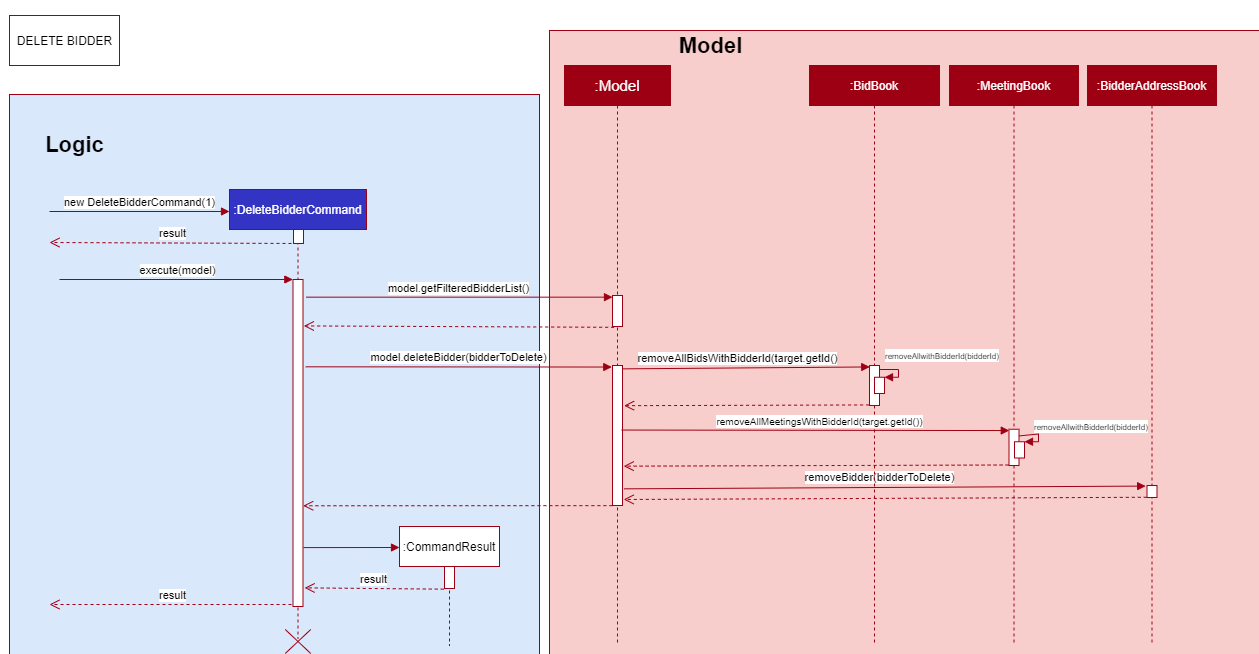

The diagram above was exported from draw.io. Its source (the exported page's mxGraphModel, read from the mxfile embedded in the PNG):
<mxGraphModel dx="1117" dy="1879" grid="1" gridSize="10" guides="1" tooltips="1" connect="1" arrows="1" fold="1" page="1" pageScale="1" pageWidth="1654" pageHeight="1169" math="0" shadow="0">
  <root>
    <mxCell id="aQ9Auo3LtnxlqRQo3afJ-0" />
    <mxCell id="aQ9Auo3LtnxlqRQo3afJ-1" parent="aQ9Auo3LtnxlqRQo3afJ-0" />
    <mxCell id="NikRxSNDCjr3YoTR8iOS-14" value="" style="html=1;rounded=0;sketch=0;fontColor=none;labelBackgroundColor=none;" parent="aQ9Auo3LtnxlqRQo3afJ-1" vertex="1">
      <mxGeometry x="310" y="-820" width="430" height="180" as="geometry" />
    </mxCell>
    <mxCell id="MD2MwUxC71xzobRS6UKT-1" value="" style="html=1;rounded=0;sketch=0;fontColor=none;labelBackgroundColor=none;" parent="aQ9Auo3LtnxlqRQo3afJ-1" vertex="1">
      <mxGeometry x="30" y="-590" width="525" height="220" as="geometry" />
    </mxCell>
    <mxCell id="8xbcATTXO6KV9dztljjq-0" value="" style="html=1;rounded=0;sketch=0;fontColor=none;labelBackgroundColor=none;" parent="aQ9Auo3LtnxlqRQo3afJ-1" vertex="1">
      <mxGeometry x="580" y="-592.76" width="350" height="222.76" as="geometry" />
    </mxCell>
    <mxCell id="boEmGXCjZXv3xt0Z3cYx-0" value="&lt;font color=&quot;#ffffff&quot;&gt;{abstract}&lt;br&gt;Person&lt;br&gt;&lt;/font&gt;" style="rounded=0;whiteSpace=wrap;html=1; text-fill=white;strokeColor=none;fillColor=#9D0012;" parent="aQ9Auo3LtnxlqRQo3afJ-1" vertex="1">
      <mxGeometry x="320" y="-430" width="110" height="30" as="geometry" />
    </mxCell>
    <mxCell id="boEmGXCjZXv3xt0Z3cYx-1" value="&lt;font color=&quot;#ffffff&quot;&gt;{abstract}&lt;br&gt;ClientPerson&lt;br&gt;&lt;/font&gt;" style="rounded=0;whiteSpace=wrap;html=1; text-fill=white;strokeColor=none;fillColor=#9D0012;" parent="aQ9Auo3LtnxlqRQo3afJ-1" vertex="1">
      <mxGeometry x="320" y="-510" width="110" height="30" as="geometry" />
    </mxCell>
    <mxCell id="boEmGXCjZXv3xt0Z3cYx-2" value="&lt;font color=&quot;#ffffff&quot;&gt;Name&lt;br&gt;&lt;/font&gt;" style="rounded=0;whiteSpace=wrap;html=1; text-fill=white;strokeColor=none;fillColor=#9D0012;" parent="aQ9Auo3LtnxlqRQo3afJ-1" vertex="1">
      <mxGeometry x="50" y="-500" width="110" height="30" as="geometry" />
    </mxCell>
    <mxCell id="boEmGXCjZXv3xt0Z3cYx-4" value="&lt;font color=&quot;#ffffff&quot;&gt;CLIENT&lt;br&gt;&lt;/font&gt;" style="rounded=0;whiteSpace=wrap;html=1; text-fill=white;strokeColor=none;fillColor=#9D0012;" parent="aQ9Auo3LtnxlqRQo3afJ-1" vertex="1">
      <mxGeometry x="360" y="-710" width="110" height="30" as="geometry" />
    </mxCell>
    <mxCell id="boEmGXCjZXv3xt0Z3cYx-5" value="&lt;font color=&quot;#ffffff&quot;&gt;Phone&lt;br&gt;&lt;/font&gt;" style="rounded=0;whiteSpace=wrap;html=1; text-fill=white;strokeColor=none;fillColor=#9D0012;" parent="aQ9Auo3LtnxlqRQo3afJ-1" vertex="1">
      <mxGeometry x="50" y="-460" width="110" height="30" as="geometry" />
    </mxCell>
    <mxCell id="boEmGXCjZXv3xt0Z3cYx-6" value="&lt;font color=&quot;#ffffff&quot;&gt;Tag&lt;br&gt;&lt;/font&gt;" style="rounded=0;whiteSpace=wrap;html=1; text-fill=white;strokeColor=none;fillColor=#9D0012;" parent="aQ9Auo3LtnxlqRQo3afJ-1" vertex="1">
      <mxGeometry x="50" y="-415" width="110" height="30" as="geometry" />
    </mxCell>
    <mxCell id="boEmGXCjZXv3xt0Z3cYx-9" value="&lt;font color=&quot;#ffffff&quot;&gt;CLIENTId&lt;br&gt;&lt;/font&gt;" style="rounded=0;whiteSpace=wrap;html=1; text-fill=white;strokeColor=none;fillColor=#9D0012;" parent="aQ9Auo3LtnxlqRQo3afJ-1" vertex="1">
      <mxGeometry x="570" y="-710" width="110" height="30" as="geometry" />
    </mxCell>
    <mxCell id="vVsBpxMtlY9pgAoL9jBf-0" value="&lt;font color=&quot;#ffffff&quot;&gt;{abstract}&lt;br&gt;Id&lt;br&gt;&lt;/font&gt;" style="rounded=0;whiteSpace=wrap;html=1; text-fill=white;strokeColor=none;fillColor=#9D0012;" parent="aQ9Auo3LtnxlqRQo3afJ-1" vertex="1">
      <mxGeometry x="700" y="-450" width="110" height="30" as="geometry" />
    </mxCell>
    <mxCell id="MD2MwUxC71xzobRS6UKT-0" value="Id" style="text;html=1;fillColor=none;align=center;verticalAlign=middle;whiteSpace=wrap;rounded=0;sketch=0;fontColor=none;fontStyle=1;fontSize=18;" parent="aQ9Auo3LtnxlqRQo3afJ-1" vertex="1">
      <mxGeometry x="880" y="-582.76" width="40" height="20" as="geometry" />
    </mxCell>
    <mxCell id="MD2MwUxC71xzobRS6UKT-2" value="Person" style="text;html=1;fillColor=none;align=center;verticalAlign=middle;whiteSpace=wrap;rounded=0;sketch=0;fontColor=none;fontStyle=1;fontSize=18;" parent="aQ9Auo3LtnxlqRQo3afJ-1" vertex="1">
      <mxGeometry x="500" y="-582.76" width="40" height="20" as="geometry" />
    </mxCell>
    <mxCell id="MD2MwUxC71xzobRS6UKT-5" value="" style="endArrow=block;endSize=16;endFill=0;html=1;strokeColor=#9D0012;exitX=0.5;exitY=1;exitDx=0;exitDy=0;entryX=0.856;entryY=-0.016;entryDx=0;entryDy=0;entryPerimeter=0;" parent="aQ9Auo3LtnxlqRQo3afJ-1" source="boEmGXCjZXv3xt0Z3cYx-4" target="boEmGXCjZXv3xt0Z3cYx-1" edge="1">
      <mxGeometry width="160" relative="1" as="geometry">
        <mxPoint x="240" y="-720" as="sourcePoint" />
        <mxPoint x="320" y="-510" as="targetPoint" />
      </mxGeometry>
    </mxCell>
    <mxCell id="MD2MwUxC71xzobRS6UKT-7" value="" style="endArrow=block;endSize=16;endFill=0;html=1;strokeColor=#9D0012;" parent="aQ9Auo3LtnxlqRQo3afJ-1" edge="1">
      <mxGeometry width="160" relative="1" as="geometry">
        <mxPoint x="375" y="-480" as="sourcePoint" />
        <mxPoint x="375" y="-430" as="targetPoint" />
      </mxGeometry>
    </mxCell>
    <mxCell id="MD2MwUxC71xzobRS6UKT-11" value="1" style="endArrow=open;html=1;endSize=12;startArrow=diamondThin;startSize=14;startFill=1;edgeStyle=orthogonalEdgeStyle;align=left;verticalAlign=bottom;strokeColor=#9D0012;entryX=1;entryY=0.5;entryDx=0;entryDy=0;exitX=0;exitY=0;exitDx=0;exitDy=0;" parent="aQ9Auo3LtnxlqRQo3afJ-1" source="boEmGXCjZXv3xt0Z3cYx-0" target="boEmGXCjZXv3xt0Z3cYx-2" edge="1">
      <mxGeometry x="0.8139" relative="1" as="geometry">
        <mxPoint x="320" y="-580" as="sourcePoint" />
        <mxPoint x="360" y="-520" as="targetPoint" />
        <Array as="points">
          <mxPoint x="210" y="-430" />
          <mxPoint x="210" y="-485" />
        </Array>
        <mxPoint as="offset" />
      </mxGeometry>
    </mxCell>
    <mxCell id="MD2MwUxC71xzobRS6UKT-14" value="1" style="endArrow=open;html=1;endSize=12;startArrow=diamondThin;startSize=14;startFill=1;edgeStyle=orthogonalEdgeStyle;align=left;verticalAlign=bottom;strokeColor=#9D0012;entryX=1;entryY=0.5;entryDx=0;entryDy=0;exitX=0;exitY=1;exitDx=0;exitDy=0;" parent="aQ9Auo3LtnxlqRQo3afJ-1" source="boEmGXCjZXv3xt0Z3cYx-0" target="boEmGXCjZXv3xt0Z3cYx-6" edge="1">
      <mxGeometry x="0.9996" y="-20" relative="1" as="geometry">
        <mxPoint x="330" y="-555" as="sourcePoint" />
        <mxPoint x="170" y="-555" as="targetPoint" />
        <mxPoint x="20" y="20" as="offset" />
        <Array as="points">
          <mxPoint x="160" y="-400" />
        </Array>
      </mxGeometry>
    </mxCell>
    <mxCell id="NikRxSNDCjr3YoTR8iOS-3" value="1" style="endArrow=open;html=1;endSize=12;startArrow=diamondThin;startSize=14;startFill=1;edgeStyle=orthogonalEdgeStyle;align=left;verticalAlign=bottom;strokeColor=#9D0012;entryX=1;entryY=0.5;entryDx=0;entryDy=0;exitX=0;exitY=0.5;exitDx=0;exitDy=0;" parent="aQ9Auo3LtnxlqRQo3afJ-1" source="boEmGXCjZXv3xt0Z3cYx-0" target="boEmGXCjZXv3xt0Z3cYx-5" edge="1">
      <mxGeometry x="0.7895" relative="1" as="geometry">
        <mxPoint x="319.9999999999999" y="-440.0000000000002" as="sourcePoint" />
        <mxPoint x="160" y="-440.0000000000002" as="targetPoint" />
        <mxPoint as="offset" />
        <Array as="points">
          <mxPoint x="200" y="-415" />
          <mxPoint x="200" y="-445" />
        </Array>
      </mxGeometry>
    </mxCell>
    <mxCell id="NikRxSNDCjr3YoTR8iOS-11" value="1" style="endArrow=open;html=1;endSize=12;startArrow=diamondThin;startSize=14;startFill=1;edgeStyle=orthogonalEdgeStyle;align=left;verticalAlign=bottom;strokeColor=#9D0012;entryX=0;entryY=0.5;entryDx=0;entryDy=0;exitX=1;exitY=0.5;exitDx=0;exitDy=0;" parent="aQ9Auo3LtnxlqRQo3afJ-1" source="boEmGXCjZXv3xt0Z3cYx-4" target="boEmGXCjZXv3xt0Z3cYx-9" edge="1">
      <mxGeometry x="0.5" y="5" relative="1" as="geometry">
        <mxPoint x="450" y="-640" as="sourcePoint" />
        <mxPoint x="180" y="-865" as="targetPoint" />
        <Array as="points" />
        <mxPoint as="offset" />
      </mxGeometry>
    </mxCell>
    <mxCell id="NikRxSNDCjr3YoTR8iOS-15" value="CLIENT" style="text;html=1;fillColor=none;align=center;verticalAlign=middle;whiteSpace=wrap;rounded=0;sketch=0;fontColor=none;fontStyle=1;fontSize=18;" parent="aQ9Auo3LtnxlqRQo3afJ-1" vertex="1">
      <mxGeometry x="680" y="-810" width="40" height="20" as="geometry" />
    </mxCell>
    <mxCell id="6QzU-0NNwEiym6eO3eLF-0" value="1" style="endArrow=open;html=1;endSize=12;startArrow=diamondThin;startSize=14;startFill=1;edgeStyle=orthogonalEdgeStyle;align=left;verticalAlign=bottom;strokeColor=#9D0012;entryX=0.25;entryY=0;entryDx=0;entryDy=0;" parent="aQ9Auo3LtnxlqRQo3afJ-1" target="vVsBpxMtlY9pgAoL9jBf-0" edge="1">
      <mxGeometry x="0.8139" relative="1" as="geometry">
        <mxPoint x="430" y="-495" as="sourcePoint" />
        <mxPoint x="430" y="-525.0000000000002" as="targetPoint" />
        <Array as="points">
          <mxPoint x="728" y="-495" />
        </Array>
        <mxPoint as="offset" />
      </mxGeometry>
    </mxCell>
    <mxCell id="6QzU-0NNwEiym6eO3eLF-1" value="1" style="endArrow=open;html=1;endSize=12;startArrow=diamondThin;startSize=14;startFill=1;edgeStyle=orthogonalEdgeStyle;align=left;verticalAlign=bottom;strokeColor=#9D0012;entryX=0.868;entryY=0;entryDx=0;entryDy=0;entryPerimeter=0;" parent="aQ9Auo3LtnxlqRQo3afJ-1" target="vVsBpxMtlY9pgAoL9jBf-0" edge="1">
      <mxGeometry x="0.8139" relative="1" as="geometry">
        <mxPoint x="680" y="-695" as="sourcePoint" />
        <mxPoint x="977.5" y="-654.97" as="targetPoint" />
        <Array as="points">
          <mxPoint x="680" y="-695" />
          <mxPoint x="795" y="-695" />
        </Array>
        <mxPoint as="offset" />
      </mxGeometry>
    </mxCell>
    <mxCell id="6QzU-0NNwEiym6eO3eLF-2" value="&lt;font color=&quot;#ffffff&quot;&gt;UniqueCLIENTList&lt;br&gt;&lt;/font&gt;" style="rounded=0;whiteSpace=wrap;html=1; text-fill=white;strokeColor=none;fillColor=#9D0012;" parent="aQ9Auo3LtnxlqRQo3afJ-1" vertex="1">
      <mxGeometry x="360" y="-795" width="110" height="30" as="geometry" />
    </mxCell>
    <mxCell id="6QzU-0NNwEiym6eO3eLF-3" value="*" style="endArrow=open;html=1;endSize=12;startArrow=diamondThin;startSize=14;startFill=0;edgeStyle=orthogonalEdgeStyle;align=left;verticalAlign=bottom;strokeColor=#9D0012;exitX=0.5;exitY=1;exitDx=0;exitDy=0;entryX=0.5;entryY=0;entryDx=0;entryDy=0;" parent="aQ9Auo3LtnxlqRQo3afJ-1" source="6QzU-0NNwEiym6eO3eLF-2" target="boEmGXCjZXv3xt0Z3cYx-4" edge="1">
      <mxGeometry x="1" y="15" relative="1" as="geometry">
        <mxPoint x="410" y="-750" as="sourcePoint" />
        <mxPoint x="570" y="-750" as="targetPoint" />
        <mxPoint as="offset" />
      </mxGeometry>
    </mxCell>
    <mxCell id="dfkn2dLRDbz1ndnrRVbp-0" value="&lt;font color=&quot;#ffffff&quot;&gt;CLIENTAddressBook&lt;br&gt;&lt;/font&gt;" style="rounded=0;whiteSpace=wrap;html=1; text-fill=white;strokeColor=none;fillColor=#9D0012;" parent="aQ9Auo3LtnxlqRQo3afJ-1" vertex="1">
      <mxGeometry x="355" y="-880" width="120" height="30" as="geometry" />
    </mxCell>
    <mxCell id="dfkn2dLRDbz1ndnrRVbp-2" value="1" style="endArrow=open;html=1;endSize=12;startArrow=diamondThin;startSize=14;startFill=1;edgeStyle=orthogonalEdgeStyle;align=left;verticalAlign=bottom;strokeColor=#9D0012;entryX=0.5;entryY=0;entryDx=0;entryDy=0;exitX=0.5;exitY=1;exitDx=0;exitDy=0;" parent="aQ9Auo3LtnxlqRQo3afJ-1" source="dfkn2dLRDbz1ndnrRVbp-0" target="6QzU-0NNwEiym6eO3eLF-2" edge="1">
      <mxGeometry x="0.8667" y="15" relative="1" as="geometry">
        <mxPoint x="410" y="-840" as="sourcePoint" />
        <mxPoint x="510" y="-840" as="targetPoint" />
        <Array as="points" />
        <mxPoint as="offset" />
      </mxGeometry>
    </mxCell>
    <mxCell id="41OjdeXCq_5QjgH1W71C-2" value="&lt;br&gt;CLIENT here represents either Seller or Bidder, both of which are designed similarly" style="shape=note;whiteSpace=wrap;html=1;size=14;verticalAlign=top;align=center;spacingTop=-6;strokeColor=#9D0012;direction=south;" parent="aQ9Auo3LtnxlqRQo3afJ-1" vertex="1">
      <mxGeometry x="90" y="-765" width="180" height="75" as="geometry" />
    </mxCell>
    <mxCell id="41OjdeXCq_5QjgH1W71C-3" value="" style="endArrow=none;dashed=1;html=1;strokeColor=#9D0012;entryX=0.5;entryY=0;entryDx=0;entryDy=0;entryPerimeter=0;exitX=0;exitY=0.5;exitDx=0;exitDy=0;" parent="aQ9Auo3LtnxlqRQo3afJ-1" source="boEmGXCjZXv3xt0Z3cYx-4" target="41OjdeXCq_5QjgH1W71C-2" edge="1">
      <mxGeometry width="50" height="50" relative="1" as="geometry">
        <mxPoint x="250" y="-670" as="sourcePoint" />
        <mxPoint x="300" y="-720" as="targetPoint" />
      </mxGeometry>
    </mxCell>
    <mxCell id="jIroqF_xKgfGG1ol7r6X-0" value="&lt;font color=&quot;#ffffff&quot;&gt;CLIENTAddressBook&lt;br&gt;&lt;/font&gt;" style="rounded=0;whiteSpace=wrap;html=1; text-fill=white;strokeColor=none;fillColor=#9D0012;" vertex="1" parent="aQ9Auo3LtnxlqRQo3afJ-1">
      <mxGeometry x="190" y="-340" width="120" height="30" as="geometry" />
    </mxCell>
    <mxCell id="jIroqF_xKgfGG1ol7r6X-1" value="&lt;font color=&quot;#ffffff&quot;&gt;CLIENTAddressBook&lt;br&gt;&lt;/font&gt;" style="rounded=0;whiteSpace=wrap;html=1; text-fill=white;strokeColor=none;fillColor=#9D0012;" vertex="1" parent="aQ9Auo3LtnxlqRQo3afJ-1">
      <mxGeometry x="580" y="-340" width="120" height="30" as="geometry" />
    </mxCell>
    <mxCell id="jIroqF_xKgfGG1ol7r6X-3" value="&lt;font color=&quot;#ffffff&quot;&gt;CLIENTAddressBook&lt;br&gt;&lt;/font&gt;" style="rounded=0;whiteSpace=wrap;html=1; text-fill=white;strokeColor=none;fillColor=#9D0012;" vertex="1" parent="aQ9Auo3LtnxlqRQo3afJ-1">
      <mxGeometry x="970" y="-615" width="120" height="30" as="geometry" />
    </mxCell>
  </root>
</mxGraphModel>